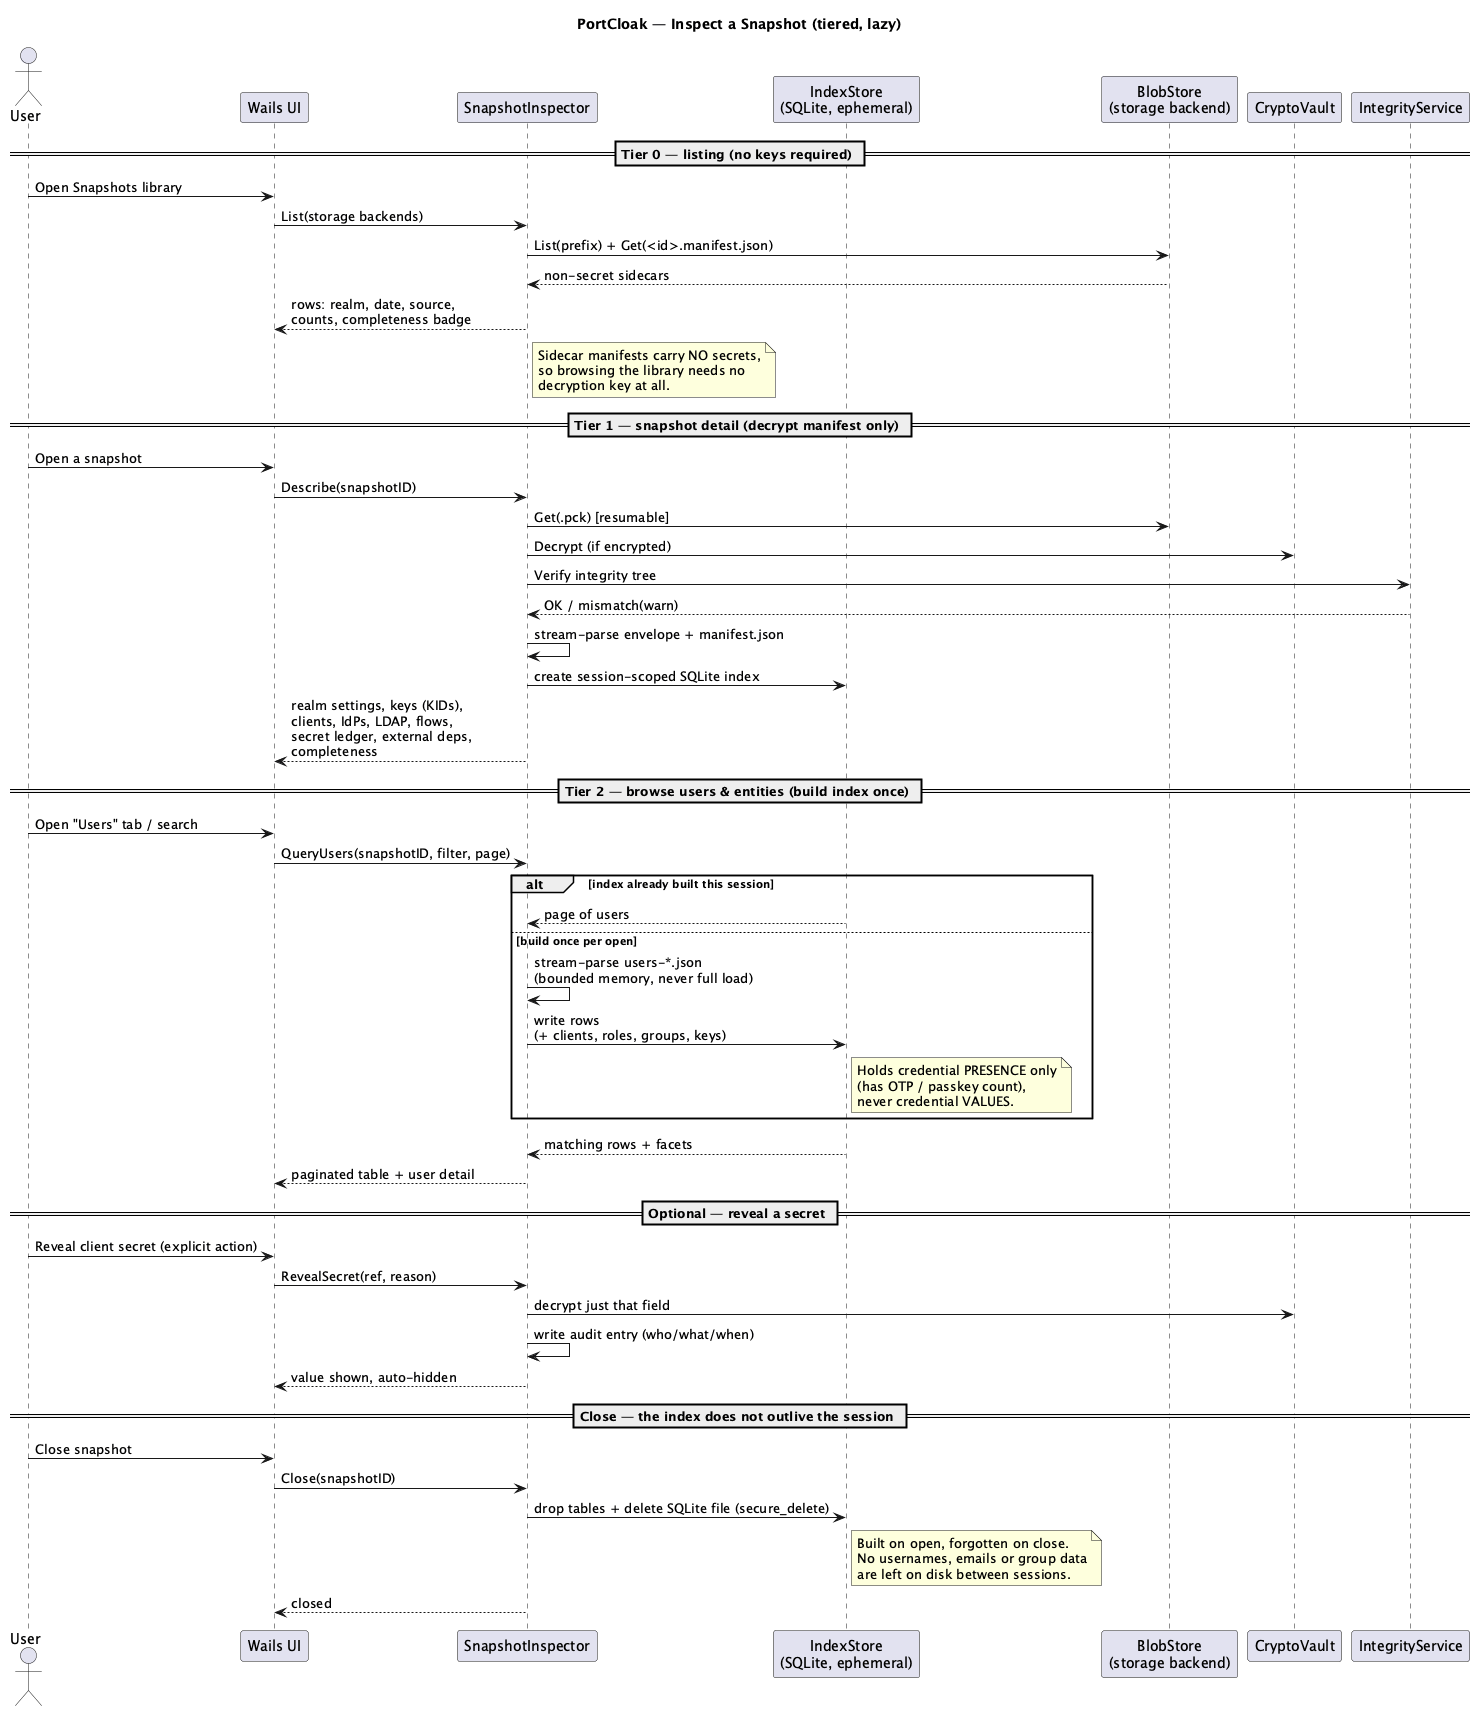

The diagram above was rendered by PlantUML. Its source (embedded in the PNG):
@startuml 13-inspect-sequence
skinparam backgroundColor #FFFFFF
title PortCloak — Inspect a Snapshot (tiered, lazy)

actor User
participant "Wails UI" as UI
participant "SnapshotInspector" as INS
participant "IndexStore\n(SQLite, ephemeral)" as IX
participant "BlobStore\n(storage backend)" as S
participant "CryptoVault" as CV
participant "IntegrityService" as IG

== Tier 0 — listing (no keys required) ==
User -> UI : Open Snapshots library
UI -> INS : List(storage backends)
INS -> S : List(prefix) + Get(<id>.manifest.json)
S --> INS : non-secret sidecars
INS --> UI : rows: realm, date, source,\ncounts, completeness badge
note right of INS
  Sidecar manifests carry NO secrets,
  so browsing the library needs no
  decryption key at all.
end note

== Tier 1 — snapshot detail (decrypt manifest only) ==
User -> UI : Open a snapshot
UI -> INS : Describe(snapshotID)
INS -> S : Get(.pck) [resumable]
INS -> CV : Decrypt (if encrypted)
INS -> IG : Verify integrity tree
IG --> INS : OK / mismatch(warn)
INS -> INS : stream-parse envelope + manifest.json
INS -> IX : create session-scoped SQLite index
INS --> UI : realm settings, keys (KIDs),\nclients, IdPs, LDAP, flows,\nsecret ledger, external deps,\ncompleteness

== Tier 2 — browse users & entities (build index once) ==
User -> UI : Open "Users" tab / search
UI -> INS : QueryUsers(snapshotID, filter, page)
alt index already built this session
  IX --> INS : page of users
else build once per open
  INS -> INS : stream-parse users-*.json\n(bounded memory, never full load)
  INS -> IX : write rows\n(+ clients, roles, groups, keys)
  note right of IX
    Holds credential PRESENCE only
    (has OTP / passkey count),
    never credential VALUES.
  end note
end
IX --> INS : matching rows + facets
INS --> UI : paginated table + user detail

== Optional — reveal a secret ==
User -> UI : Reveal client secret (explicit action)
UI -> INS : RevealSecret(ref, reason)
INS -> CV : decrypt just that field
INS -> INS : write audit entry (who/what/when)
INS --> UI : value shown, auto-hidden

== Close — the index does not outlive the session ==
User -> UI : Close snapshot
UI -> INS : Close(snapshotID)
INS -> IX : drop tables + delete SQLite file (secure_delete)
note right of IX
  Built on open, forgotten on close.
  No usernames, emails or group data
  are left on disk between sessions.
end note
INS --> UI : closed

@enduml